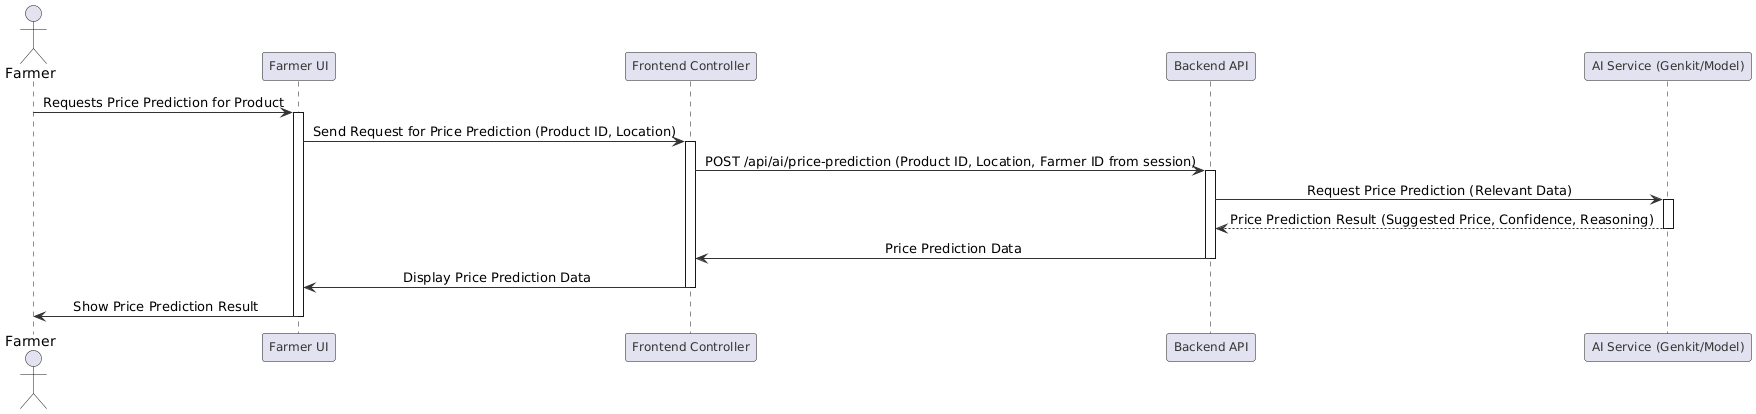

The diagram above was rendered by PlantUML. Its source (embedded in the PNG):
@startuml
skinparam ParticipantFontSize 12
skinparam ParticipantFontColor #333333
skinparam BoxBorderColor #333333
skinparam BoxFontColor #333333
skinparam SequenceArrowColor #333333
skinparam SequenceMessageAlign center
skinparam SequenceLineColor #333333

actor Farmer as F
participant "Farmer UI" as UI
participant "Frontend Controller" as FE
participant "Backend API" as BE
participant "AI Service (Genkit/Model)" as AI

F -> UI : Requests Price Prediction for Product
activate UI

UI -> FE : Send Request for Price Prediction (Product ID, Location)
activate FE

FE -> BE : POST /api/ai/price-prediction (Product ID, Location, Farmer ID from session)
activate BE

BE -> AI : Request Price Prediction (Relevant Data)
activate AI
AI --> BE : Price Prediction Result (Suggested Price, Confidence, Reasoning)
deactivate AI

BE -> FE : Price Prediction Data
deactivate BE

FE -> UI : Display Price Prediction Data
deactivate FE

UI -> F : Show Price Prediction Result
deactivate UI
@enduml